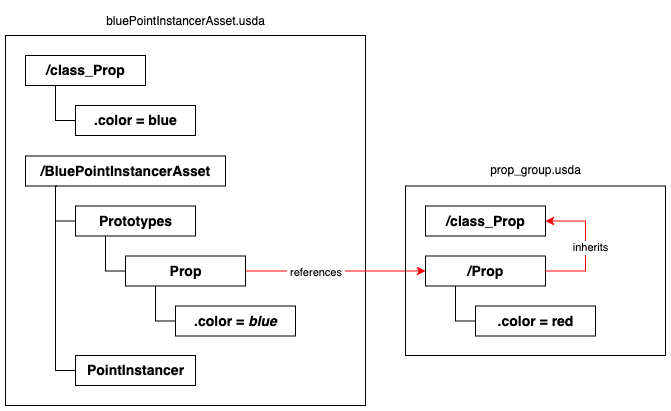

The diagram above was exported from draw.io. Its source (the exported page's mxGraphModel, read from the mxfile embedded in the PNG):
<mxGraphModel dx="2066" dy="1134" grid="1" gridSize="10" guides="1" tooltips="1" connect="1" arrows="1" fold="1" page="1" pageScale="1" pageWidth="1100" pageHeight="850" math="0" shadow="0">
  <root>
    <mxCell id="0" />
    <mxCell id="1" parent="0" />
    <mxCell id="RNneaJGSUmk9QzHPtBFO-18" style="edgeStyle=orthogonalEdgeStyle;rounded=0;orthogonalLoop=1;jettySize=auto;html=1;exitX=0;exitY=0.5;exitDx=0;exitDy=0;entryX=0.15;entryY=0.667;entryDx=0;entryDy=0;entryPerimeter=0;endArrow=none;endFill=0;" parent="1" source="RNneaJGSUmk9QzHPtBFO-17" target="OcEBmbgKSJ9BpO2-ke-Y-3" edge="1">
      <mxGeometry relative="1" as="geometry">
        <mxPoint x="92" y="420.5" as="targetPoint" />
      </mxGeometry>
    </mxCell>
    <mxCell id="OcEBmbgKSJ9BpO2-ke-Y-18" value="" style="rounded=0;whiteSpace=wrap;html=1;fillColor=none;" parent="1" vertex="1">
      <mxGeometry x="40" y="70" width="360" height="370" as="geometry" />
    </mxCell>
    <mxCell id="OcEBmbgKSJ9BpO2-ke-Y-87" style="edgeStyle=orthogonalEdgeStyle;rounded=0;orthogonalLoop=1;jettySize=auto;html=1;exitX=0.25;exitY=1;exitDx=0;exitDy=0;entryX=0;entryY=0.5;entryDx=0;entryDy=0;endArrow=none;endFill=0;" parent="1" edge="1">
      <mxGeometry relative="1" as="geometry">
        <mxPoint x="520" y="550" as="sourcePoint" />
      </mxGeometry>
    </mxCell>
    <mxCell id="OcEBmbgKSJ9BpO2-ke-Y-3" value="/BluePointInstancerAsset" style="rounded=0;whiteSpace=wrap;html=1;fontSize=14;fontStyle=1" parent="1" vertex="1">
      <mxGeometry x="60" y="190.5" width="200" height="30" as="geometry" />
    </mxCell>
    <mxCell id="OcEBmbgKSJ9BpO2-ke-Y-73" style="edgeStyle=orthogonalEdgeStyle;rounded=0;orthogonalLoop=1;jettySize=auto;html=1;exitX=0.25;exitY=1;exitDx=0;exitDy=0;entryX=0;entryY=0.5;entryDx=0;entryDy=0;endArrow=none;endFill=0;" parent="1" source="OcEBmbgKSJ9BpO2-ke-Y-5" target="OcEBmbgKSJ9BpO2-ke-Y-69" edge="1">
      <mxGeometry relative="1" as="geometry" />
    </mxCell>
    <mxCell id="OcEBmbgKSJ9BpO2-ke-Y-5" value="Prototypes" style="rounded=0;whiteSpace=wrap;html=1;fontSize=14;fontStyle=1" parent="1" vertex="1">
      <mxGeometry x="110" y="240.5" width="120" height="30" as="geometry" />
    </mxCell>
    <mxCell id="OcEBmbgKSJ9BpO2-ke-Y-19" value="bluePointInstancerAsset.usda" style="text;strokeColor=none;align=center;fillColor=none;html=1;verticalAlign=middle;whiteSpace=wrap;rounded=0;" parent="1" vertex="1">
      <mxGeometry x="190" y="40" width="60" height="30" as="geometry" />
    </mxCell>
    <mxCell id="OcEBmbgKSJ9BpO2-ke-Y-54" style="edgeStyle=orthogonalEdgeStyle;rounded=0;orthogonalLoop=1;jettySize=auto;html=1;exitX=0.25;exitY=1;exitDx=0;exitDy=0;entryX=0;entryY=0.5;entryDx=0;entryDy=0;endArrow=none;endFill=0;" parent="1" source="OcEBmbgKSJ9BpO2-ke-Y-50" target="OcEBmbgKSJ9BpO2-ke-Y-51" edge="1">
      <mxGeometry relative="1" as="geometry" />
    </mxCell>
    <mxCell id="OcEBmbgKSJ9BpO2-ke-Y-50" value="/class_Prop" style="rounded=0;whiteSpace=wrap;html=1;fontSize=14;fontStyle=1" parent="1" vertex="1">
      <mxGeometry x="60" y="90" width="120" height="30" as="geometry" />
    </mxCell>
    <mxCell id="OcEBmbgKSJ9BpO2-ke-Y-51" value=".color = blue" style="rounded=0;whiteSpace=wrap;html=1;fontSize=14;fontStyle=1" parent="1" vertex="1">
      <mxGeometry x="110" y="140" width="120" height="30" as="geometry" />
    </mxCell>
    <mxCell id="RNneaJGSUmk9QzHPtBFO-12" style="edgeStyle=orthogonalEdgeStyle;rounded=0;orthogonalLoop=1;jettySize=auto;html=1;exitX=1;exitY=0.5;exitDx=0;exitDy=0;entryX=0;entryY=0.5;entryDx=0;entryDy=0;strokeColor=#FF0000;" parent="1" source="OcEBmbgKSJ9BpO2-ke-Y-69" target="y3t4OPXZu8qg7-BvcKFN-3" edge="1">
      <mxGeometry relative="1" as="geometry">
        <mxPoint x="460" y="305.5" as="targetPoint" />
      </mxGeometry>
    </mxCell>
    <mxCell id="enrRWmIRUIeWXe09xudf-1" value="&amp;nbsp;references&amp;nbsp;" style="edgeLabel;html=1;align=center;verticalAlign=middle;resizable=0;points=[];" parent="RNneaJGSUmk9QzHPtBFO-12" vertex="1" connectable="0">
      <mxGeometry x="-0.2333" y="-1" relative="1" as="geometry">
        <mxPoint as="offset" />
      </mxGeometry>
    </mxCell>
    <mxCell id="y3t4OPXZu8qg7-BvcKFN-25" style="edgeStyle=orthogonalEdgeStyle;rounded=0;orthogonalLoop=1;jettySize=auto;html=1;exitX=0.25;exitY=1;exitDx=0;exitDy=0;entryX=0;entryY=0.5;entryDx=0;entryDy=0;endArrow=none;endFill=0;" parent="1" source="OcEBmbgKSJ9BpO2-ke-Y-69" target="y3t4OPXZu8qg7-BvcKFN-22" edge="1">
      <mxGeometry relative="1" as="geometry" />
    </mxCell>
    <mxCell id="OcEBmbgKSJ9BpO2-ke-Y-69" value="Prop" style="rounded=0;whiteSpace=wrap;html=1;fontSize=14;fontStyle=1" parent="1" vertex="1">
      <mxGeometry x="160" y="290.5" width="120" height="30" as="geometry" />
    </mxCell>
    <mxCell id="LYsyJ-0VvZp4TE6DjkxY-3" style="edgeStyle=orthogonalEdgeStyle;rounded=0;orthogonalLoop=1;jettySize=auto;html=1;exitX=0;exitY=0.5;exitDx=0;exitDy=0;entryX=0.16;entryY=0.967;entryDx=0;entryDy=0;entryPerimeter=0;endArrow=none;endFill=0;" parent="1" source="OcEBmbgKSJ9BpO2-ke-Y-5" target="OcEBmbgKSJ9BpO2-ke-Y-3" edge="1">
      <mxGeometry relative="1" as="geometry" />
    </mxCell>
    <mxCell id="RNneaJGSUmk9QzHPtBFO-17" value="PointInstancer" style="rounded=0;whiteSpace=wrap;html=1;fontSize=14;fontStyle=1" parent="1" vertex="1">
      <mxGeometry x="110" y="390" width="120" height="30" as="geometry" />
    </mxCell>
    <mxCell id="enrRWmIRUIeWXe09xudf-8" style="edgeStyle=orthogonalEdgeStyle;rounded=0;orthogonalLoop=1;jettySize=auto;html=1;exitX=0.25;exitY=1;exitDx=0;exitDy=0;entryX=0;entryY=0.5;entryDx=0;entryDy=0;endArrow=none;endFill=0;" parent="1" edge="1">
      <mxGeometry relative="1" as="geometry">
        <Array as="points">
          <mxPoint x="90" y="504.5" />
        </Array>
        <mxPoint x="90" y="470.5" as="sourcePoint" />
      </mxGeometry>
    </mxCell>
    <mxCell id="y3t4OPXZu8qg7-BvcKFN-1" value="" style="rounded=0;whiteSpace=wrap;html=1;fillColor=none;" parent="1" vertex="1">
      <mxGeometry x="440" y="220.5" width="260" height="169.5" as="geometry" />
    </mxCell>
    <mxCell id="y3t4OPXZu8qg7-BvcKFN-2" value="prop_group.usda" style="text;strokeColor=none;align=center;fillColor=none;html=1;verticalAlign=middle;whiteSpace=wrap;rounded=0;" parent="1" vertex="1">
      <mxGeometry x="541.1111111111111" y="190.5" width="57.77777777777777" height="27.073170731707318" as="geometry" />
    </mxCell>
    <mxCell id="y3t4OPXZu8qg7-BvcKFN-3" value="/Prop" style="rounded=0;whiteSpace=wrap;html=1;fontSize=14;fontStyle=1" parent="1" vertex="1">
      <mxGeometry x="460" y="290.5" width="120" height="30" as="geometry" />
    </mxCell>
    <mxCell id="y3t4OPXZu8qg7-BvcKFN-4" style="edgeStyle=orthogonalEdgeStyle;rounded=0;orthogonalLoop=1;jettySize=auto;html=1;exitX=1;exitY=0.5;exitDx=0;exitDy=0;entryX=1;entryY=0.5;entryDx=0;entryDy=0;fillColor=#e51400;strokeColor=#FF0000;" parent="1" source="y3t4OPXZu8qg7-BvcKFN-3" target="y3t4OPXZu8qg7-BvcKFN-10" edge="1">
      <mxGeometry relative="1" as="geometry">
        <Array as="points">
          <mxPoint x="620" y="306" />
          <mxPoint x="620" y="256" />
        </Array>
      </mxGeometry>
    </mxCell>
    <mxCell id="bisZbE54HwY24F_lqiF2-1" value="&amp;nbsp;inherits" style="edgeLabel;html=1;align=center;verticalAlign=middle;resizable=0;points=[];" vertex="1" connectable="0" parent="y3t4OPXZu8qg7-BvcKFN-4">
      <mxGeometry x="-0.0077" y="-2" relative="1" as="geometry">
        <mxPoint as="offset" />
      </mxGeometry>
    </mxCell>
    <mxCell id="y3t4OPXZu8qg7-BvcKFN-6" value=".color = red" style="rounded=0;whiteSpace=wrap;html=1;fontSize=14;fontStyle=1" parent="1" vertex="1">
      <mxGeometry x="510" y="340.5" width="120" height="30" as="geometry" />
    </mxCell>
    <mxCell id="y3t4OPXZu8qg7-BvcKFN-7" value="" style="endArrow=none;html=1;rounded=0;exitX=0.25;exitY=1;exitDx=0;exitDy=0;entryX=0;entryY=0.5;entryDx=0;entryDy=0;edgeStyle=orthogonalEdgeStyle;endFill=0;" parent="1" source="y3t4OPXZu8qg7-BvcKFN-3" target="y3t4OPXZu8qg7-BvcKFN-6" edge="1">
      <mxGeometry width="50" height="50" relative="1" as="geometry">
        <mxPoint x="620" y="640.5" as="sourcePoint" />
        <mxPoint x="670" y="590.5" as="targetPoint" />
      </mxGeometry>
    </mxCell>
    <mxCell id="y3t4OPXZu8qg7-BvcKFN-10" value="/class_Prop" style="rounded=0;whiteSpace=wrap;html=1;fontSize=14;fontStyle=1" parent="1" vertex="1">
      <mxGeometry x="460" y="240.5" width="120" height="30" as="geometry" />
    </mxCell>
    <mxCell id="y3t4OPXZu8qg7-BvcKFN-22" value=".color =&amp;nbsp;&lt;i&gt;blue&lt;/i&gt;" style="rounded=0;whiteSpace=wrap;html=1;fontSize=14;fontStyle=1" parent="1" vertex="1">
      <mxGeometry x="210" y="340.5" width="120" height="30" as="geometry" />
    </mxCell>
  </root>
</mxGraphModel>